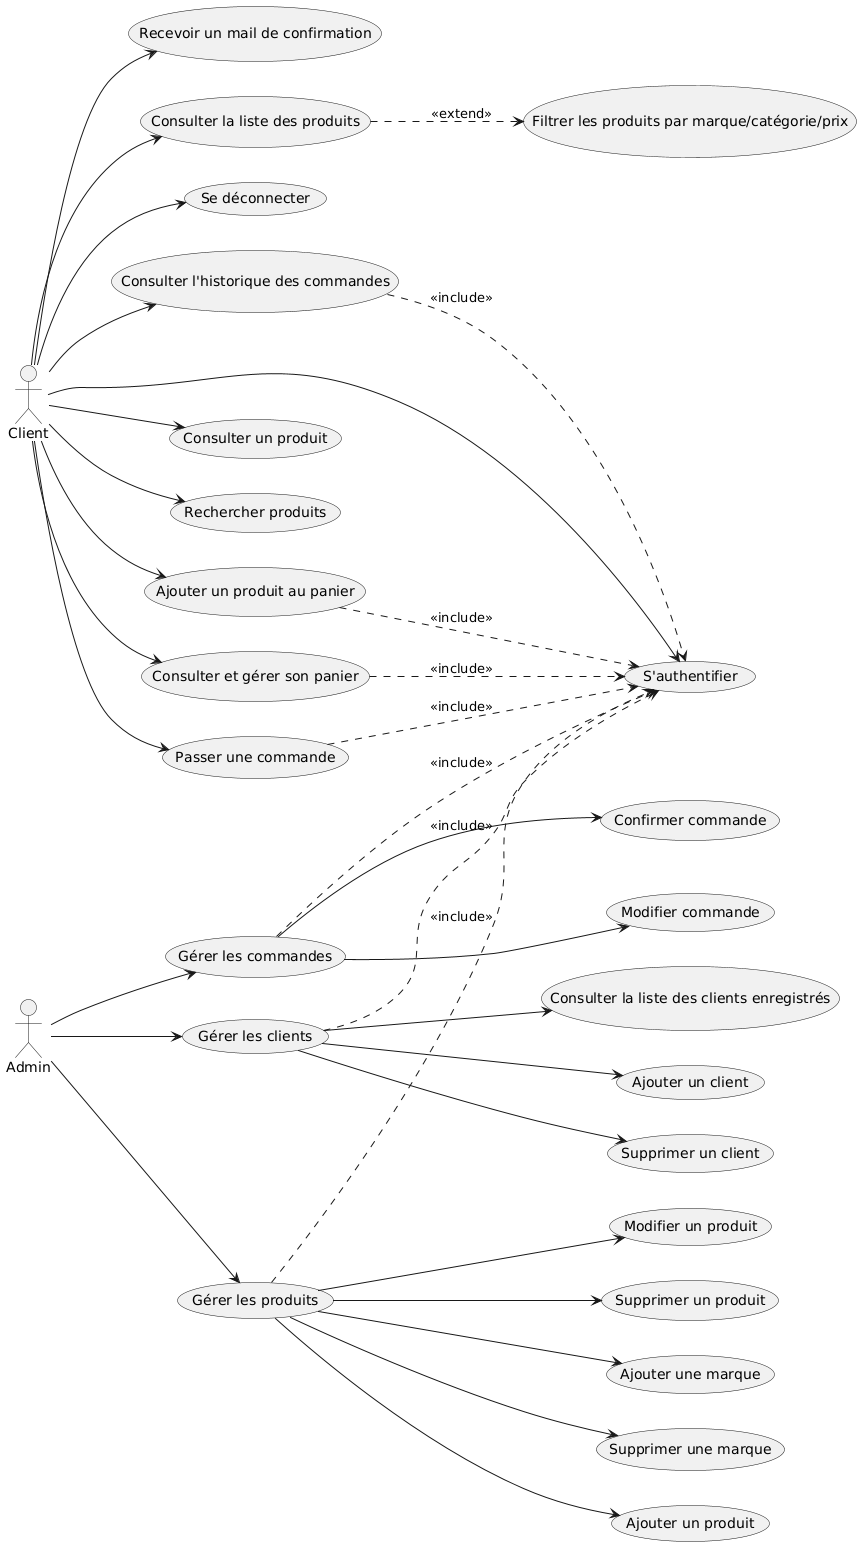

The diagram above was rendered by PlantUML. Its source (embedded in the PNG):
@startuml
left to right direction

actor Client
actor Admin

' Cas d'utilisation Client
Client --> (S'authentifier)

Client --> (Consulter la liste des produits)
Client --> (Consulter un produit)
Client --> (Rechercher produits)

(Consulter la liste des produits) ..> (Filtrer les produits par marque/catégorie/prix) : <<extend>>

Client --> (Ajouter un produit au panier)
Client --> (Consulter et gérer son panier)
Client --> (Passer une commande)
Client --> (Recevoir un mail de confirmation)
Client --> (Consulter l'historique des commandes)
Client --> (Se déconnecter)

' Relations includes
(Passer une commande) ..> (S'authentifier) : <<include>>
(Ajouter un produit au panier) ..> (S'authentifier) : <<include>>
(Consulter et gérer son panier) ..> (S'authentifier) : <<include>>
(Consulter l'historique des commandes) ..> (S'authentifier) : <<include>>

' Cas d'utilisation Admin
Admin --> (Gérer les clients)
(Gérer les clients) --> (Consulter la liste des clients enregistrés)
(Gérer les clients) --> (Ajouter un client)
(Gérer les clients) --> (Supprimer un client)

Admin --> (Gérer les produits)
(Gérer les produits) --> (Ajouter un produit)
(Gérer les produits) --> (Modifier un produit)
(Gérer les produits) --> (Supprimer un produit)
(Gérer les produits) --> (Ajouter une marque)
(Gérer les produits) --> (Supprimer une marque)

Admin --> (Gérer les commandes)
(Gérer les commandes) --> (Modifier commande)
(Gérer les commandes) --> (Confirmer commande)

' Relations includes pour Admin
(Gérer les clients) ..> (S'authentifier) : <<include>>
(Gérer les produits) ..> (S'authentifier) : <<include>>
(Gérer les commandes) ..> (S'authentifier) : <<include>>
@enduml